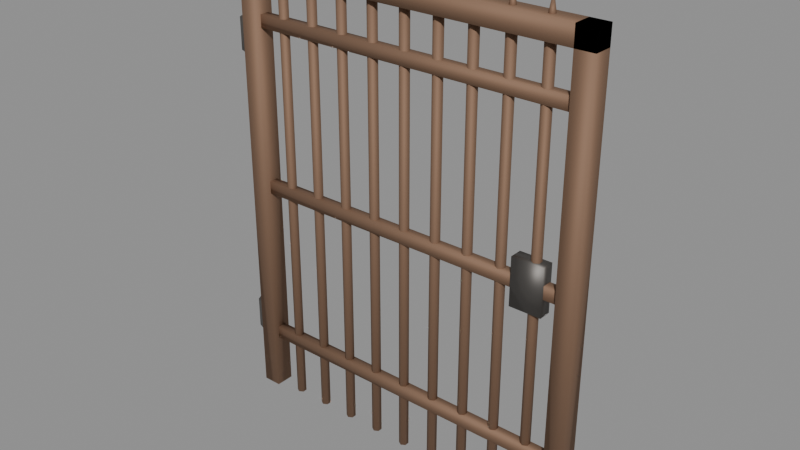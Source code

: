 # Source: barred-gate-v01.blend  (saved by Blender 5.2.45; exported with 4.5.12 LTS)
import bpy
from mathutils import Matrix  # noqa: F401  (used for matrix-valued properties, if any)

bpy.ops.wm.read_factory_settings(use_empty=True)
scene = bpy.context.scene
scene.name = 'Scene'

# ---- materials (node trees are filled in below, after node groups)
mat_iron_rust = bpy.data.materials.new('iron-rust')
mat_iron = bpy.data.materials.new('iron')

# ---- material node trees
mat_iron_rust.use_nodes = True; mat_iron_rust.node_tree.nodes.clear()
_N = mat_iron_rust.node_tree.nodes; _L = mat_iron_rust.node_tree.links
n0 = _N.new('ShaderNodeOutputMaterial'); n0.name = 'Material Output'; n0.location = (0, 0)
n1 = _N.new('ShaderNodeBsdfPrincipled'); n1.name = 'Principled BSDF'; n1.location = (0, 0)
n1.inputs[0].default_value = (0.28, 0.17, 0.11, 1.0)
n1.inputs[1].default_value = 0.6
n1.inputs[2].default_value = 0.75
n1.inputs[10].default_value = 0.005
_L.new(n1.outputs[0], n0.inputs[0])
n0.is_active_output = True
mat_iron.use_nodes = True; mat_iron.node_tree.nodes.clear()
_N = mat_iron.node_tree.nodes; _L = mat_iron.node_tree.links
n0 = _N.new('ShaderNodeOutputMaterial'); n0.name = 'Material Output'; n0.location = (0, 0)
n1 = _N.new('ShaderNodeBsdfPrincipled'); n1.name = 'Principled BSDF'; n1.location = (0, 0)
n1.inputs[0].default_value = (0.16, 0.15, 0.14, 1.0)
n1.inputs[1].default_value = 0.9
n1.inputs[2].default_value = 0.55
n1.inputs[10].default_value = 0.005
_L.new(n1.outputs[0], n0.inputs[0])
n0.is_active_output = True

# ---- meshes
me_barred_gate = bpy.data.meshes.new('barred-gate')
me_barred_gate.from_pydata([(-1.13, -0.06, 0.0), (-1.13, -0.06, 2.9), (-1.13, 0.06, 0.0), (-1.13, 0.06, 2.9), (-1.01, -0.06, 0.0), (-1.01, -0.06, 2.9), (-1.01, 0.06, 0.0), (-1.01, 0.06, 2.9), (1.07, -0.06, 0.0), (1.07, -0.06, 2.9), (1.07, 0.06, 0.0), (1.07, 0.06, 2.9), (1.19, -0.06, 0.0), (1.19, -0.06, 2.9), (1.19, 0.06, 0.0), (1.19, 0.06, 2.9), (-1.13, -0.06, 2.78), (-1.13, -0.06, 2.9), (-1.13, 0.06, 2.78), (-1.13, 0.06, 2.9), (1.19, -0.06, 2.78), (1.19, -0.06, 2.9), (1.19, 0.06, 2.78), (1.19, 0.06, 2.9), (-0.85, 0.03, 0.0), (-0.85, 0.03, 2.78), (-0.824, 0.015, 0.0), (-0.824, 0.015, 2.78), (-0.824, -0.015, 0.0), (-0.824, -0.015, 2.78), (-0.85, -0.03, 0.0), (-0.85, -0.03, 2.78), (-0.876, -0.015, 0.0), (-0.876, -0.015, 2.78), (-0.876, 0.015, 0.0), (-0.876, 0.015, 2.78), (-0.85, 0.03, 2.84), (-0.824, 0.015, 2.84), (-0.824, -0.015, 2.84), (-0.85, -0.03, 2.84), (-0.876, -0.015, 2.84), (-0.876, 0.015, 2.84), (-0.85, 0.0, 3.02), (-0.63, 0.03, 0.0), (-0.63, 0.03, 2.78), (-0.604, 0.015, 0.0), (-0.604, 0.015, 2.78), (-0.604, -0.015, 0.0), (-0.604, -0.015, 2.78), (-0.63, -0.03, 0.0), (-0.63, -0.03, 2.78), (-0.656, -0.015, 0.0), (-0.656, -0.015, 2.78), (-0.656, 0.015, 0.0), (-0.656, 0.015, 2.78), (-0.63, 0.03, 2.84), (-0.604, 0.015, 2.84), (-0.604, -0.015, 2.84), (-0.63, -0.03, 2.84), (-0.656, -0.015, 2.84), (-0.656, 0.015, 2.84), (-0.63, 0.0, 3.02), (-0.41, 0.03, 0.0), (-0.41, 0.03, 2.78), (-0.384, 0.015, 0.0), (-0.384, 0.015, 2.78), (-0.384, -0.015, 0.0), (-0.384, -0.015, 2.78), (-0.41, -0.03, 0.0), (-0.41, -0.03, 2.78), (-0.436, -0.015, 0.0), (-0.436, -0.015, 2.78), (-0.436, 0.015, 0.0), (-0.436, 0.015, 2.78), (-0.41, 0.03, 2.84), (-0.384, 0.015, 2.84), (-0.384, -0.015, 2.84), (-0.41, -0.03, 2.84), (-0.436, -0.015, 2.84), (-0.436, 0.015, 2.84), (-0.41, 0.0, 3.02), (-0.19, 0.03, 0.0), (-0.19, 0.03, 2.78), (-0.164, 0.015, 0.0), (-0.164, 0.015, 2.78), (-0.164, -0.015, 0.0), (-0.164, -0.015, 2.78), (-0.19, -0.03, 0.0), (-0.19, -0.03, 2.78), (-0.216, -0.015, 0.0), (-0.216, -0.015, 2.78), (-0.216, 0.015, 0.0), (-0.216, 0.015, 2.78), (-0.19, 0.03, 2.84), (-0.164, 0.015, 2.84), (-0.164, -0.015, 2.84), (-0.19, -0.03, 2.84), (-0.216, -0.015, 2.84), (-0.216, 0.015, 2.84), (-0.19, 0.0, 3.02), (0.03, 0.03, 0.0), (0.03, 0.03, 2.78), (0.05598, 0.015, 0.0), (0.05598, 0.015, 2.78), (0.05598, -0.015, 0.0), (0.05598, -0.015, 2.78), (0.03, -0.03, 0.0), (0.03, -0.03, 2.78), (0.004019, -0.015, 0.0), (0.004019, -0.015, 2.78), (0.004019, 0.015, 0.0), (0.004019, 0.015, 2.78), (0.03, 0.03, 2.84), (0.05598, 0.015, 2.84), (0.05598, -0.015, 2.84), (0.03, -0.03, 2.84), (0.004019, -0.015, 2.84), (0.004019, 0.015, 2.84), (0.03, 0.0, 3.02), (0.25, 0.03, 0.0), (0.25, 0.03, 2.78), (0.276, 0.015, 0.0), (0.276, 0.015, 2.78), (0.276, -0.015, 0.0), (0.276, -0.015, 2.78), (0.25, -0.03, 0.0), (0.25, -0.03, 2.78), (0.224, -0.015, 0.0), (0.224, -0.015, 2.78), (0.224, 0.015, 0.0), (0.224, 0.015, 2.78), (0.25, 0.03, 2.84), (0.276, 0.015, 2.84), (0.276, -0.015, 2.84), (0.25, -0.03, 2.84), (0.224, -0.015, 2.84), (0.224, 0.015, 2.84), (0.25, 0.0, 3.02), (0.47, 0.03, 0.0), (0.47, 0.03, 2.78), (0.496, 0.015, 0.0), (0.496, 0.015, 2.78), (0.496, -0.015, 0.0), (0.496, -0.015, 2.78), (0.47, -0.03, 0.0), (0.47, -0.03, 2.78), (0.444, -0.015, 0.0), (0.444, -0.015, 2.78), (0.444, 0.015, 0.0), (0.444, 0.015, 2.78), (0.47, 0.03, 2.84), (0.496, 0.015, 2.84), (0.496, -0.015, 2.84), (0.47, -0.03, 2.84), (0.444, -0.015, 2.84), (0.444, 0.015, 2.84), (0.47, 0.0, 3.02), (0.69, 0.03, 0.0), (0.69, 0.03, 2.78), (0.716, 0.015, 0.0), (0.716, 0.015, 2.78), (0.716, -0.015, 0.0), (0.716, -0.015, 2.78), (0.69, -0.03, 0.0), (0.69, -0.03, 2.78), (0.664, -0.015, 0.0), (0.664, -0.015, 2.78), (0.664, 0.015, 0.0), (0.664, 0.015, 2.78), (0.69, 0.03, 2.84), (0.716, 0.015, 2.84), (0.716, -0.015, 2.84), (0.69, -0.03, 2.84), (0.664, -0.015, 2.84), (0.664, 0.015, 2.84), (0.69, 0.0, 3.02), (0.91, 0.03, 0.0), (0.91, 0.03, 2.78), (0.936, 0.015, 0.0), (0.936, 0.015, 2.78), (0.936, -0.015, 0.0), (0.936, -0.015, 2.78), (0.91, -0.03, 0.0), (0.91, -0.03, 2.78), (0.884, -0.015, 0.0), (0.884, -0.015, 2.78), (0.884, 0.015, 0.0), (0.884, 0.015, 2.78), (0.91, 0.03, 2.84), (0.936, 0.015, 2.84), (0.936, -0.015, 2.84), (0.91, -0.03, 2.84), (0.884, -0.015, 2.84), (0.884, 0.015, 2.84), (0.91, 0.0, 3.02), (-1.07, -0.03, 0.36), (-1.07, -0.03, 0.44), (-1.07, 0.03, 0.36), (-1.07, 0.03, 0.44), (1.13, -0.03, 0.36), (1.13, -0.03, 0.44), (1.13, 0.03, 0.36), (1.13, 0.03, 0.44), (-1.07, -0.03, 1.41), (-1.07, -0.03, 1.49), (-1.07, 0.03, 1.41), (-1.07, 0.03, 1.49), (1.13, -0.03, 1.41), (1.13, -0.03, 1.49), (1.13, 0.03, 1.41), (1.13, 0.03, 1.49), (-1.07, -0.03, 2.46), (-1.07, -0.03, 2.54), (-1.07, 0.03, 2.46), (-1.07, 0.03, 2.54), (1.13, -0.03, 2.46), (1.13, -0.03, 2.54), (1.13, 0.03, 2.46), (1.13, 0.03, 2.54), (-1.13, 0.06, 0.4), (-1.13, 0.06, 0.6), (-1.088, 0.04243, 0.4), (-1.088, 0.04243, 0.6), (-1.07, 0.0, 0.4), (-1.07, 0.0, 0.6), (-1.088, -0.04243, 0.4), (-1.088, -0.04243, 0.6), (-1.13, -0.06, 0.4), (-1.13, -0.06, 0.6), (-1.172, -0.04243, 0.4), (-1.172, -0.04243, 0.6), (-1.19, 0.0, 0.4), (-1.19, 0.0, 0.6), (-1.172, 0.04243, 0.4), (-1.172, 0.04243, 0.6), (-1.13, 0.06, 2.3), (-1.13, 0.06, 2.5), (-1.088, 0.04243, 2.3), (-1.088, 0.04243, 2.5), (-1.07, 0.0, 2.3), (-1.07, 0.0, 2.5), (-1.088, -0.04243, 2.3), (-1.088, -0.04243, 2.5), (-1.13, -0.06, 2.3), (-1.13, -0.06, 2.5), (-1.172, -0.04243, 2.3), (-1.172, -0.04243, 2.5), (-1.19, 0.0, 2.3), (-1.19, 0.0, 2.5), (-1.172, 0.04243, 2.3), (-1.172, 0.04243, 2.5), (0.78, -0.04, 1.3), (0.78, -0.04, 1.6), (0.78, 0.04, 1.3), (0.78, 0.04, 1.6), (0.98, -0.04, 1.3), (0.98, -0.04, 1.6), (0.98, 0.04, 1.3), (0.98, 0.04, 1.6)], [], [(0, 1, 3, 2), (2, 3, 7, 6), (6, 7, 5, 4), (4, 5, 1, 0), (2, 6, 4, 0), (7, 3, 1, 5), (8, 9, 11, 10), (10, 11, 15, 14), (14, 15, 13, 12), (12, 13, 9, 8), (10, 14, 12, 8), (15, 11, 9, 13), (16, 17, 19, 18), (18, 19, 23, 22), (22, 23, 21, 20), (20, 21, 17, 16), (18, 22, 20, 16), (23, 19, 17, 21), (24, 25, 27, 26), (26, 27, 29, 28), (28, 29, 31, 30), (30, 31, 33, 32), (27, 25, 35, 33, 31, 29), (32, 33, 35, 34), (34, 35, 25, 24), (24, 26, 28, 30, 32, 34), (36, 42, 37), (37, 42, 38), (38, 42, 39), (39, 42, 40), (36, 37, 38, 39, 40, 41), (40, 42, 41), (41, 42, 36), (43, 44, 46, 45), (45, 46, 48, 47), (47, 48, 50, 49), (49, 50, 52, 51), (46, 44, 54, 52, 50, 48), (51, 52, 54, 53), (53, 54, 44, 43), (43, 45, 47, 49, 51, 53), (55, 61, 56), (56, 61, 57), (57, 61, 58), (58, 61, 59), (55, 56, 57, 58, 59, 60), (59, 61, 60), (60, 61, 55), (62, 63, 65, 64), (64, 65, 67, 66), (66, 67, 69, 68), (68, 69, 71, 70), (65, 63, 73, 71, 69, 67), (70, 71, 73, 72), (72, 73, 63, 62), (62, 64, 66, 68, 70, 72), (74, 80, 75), (75, 80, 76), (76, 80, 77), (77, 80, 78), (74, 75, 76, 77, 78, 79), (78, 80, 79), (79, 80, 74), (81, 82, 84, 83), (83, 84, 86, 85), (85, 86, 88, 87), (87, 88, 90, 89), (84, 82, 92, 90, 88, 86), (89, 90, 92, 91), (91, 92, 82, 81), (81, 83, 85, 87, 89, 91), (93, 99, 94), (94, 99, 95), (95, 99, 96), (96, 99, 97), (93, 94, 95, 96, 97, 98), (97, 99, 98), (98, 99, 93), (100, 101, 103, 102), (102, 103, 105, 104), (104, 105, 107, 106), (106, 107, 109, 108), (103, 101, 111, 109, 107, 105), (108, 109, 111, 110), (110, 111, 101, 100), (100, 102, 104, 106, 108, 110), (112, 118, 113), (113, 118, 114), (114, 118, 115), (115, 118, 116), (112, 113, 114, 115, 116, 117), (116, 118, 117), (117, 118, 112), (119, 120, 122, 121), (121, 122, 124, 123), (123, 124, 126, 125), (125, 126, 128, 127), (122, 120, 130, 128, 126, 124), (127, 128, 130, 129), (129, 130, 120, 119), (119, 121, 123, 125, 127, 129), (131, 137, 132), (132, 137, 133), (133, 137, 134), (134, 137, 135), (131, 132, 133, 134, 135, 136), (135, 137, 136), (136, 137, 131), (138, 139, 141, 140), (140, 141, 143, 142), (142, 143, 145, 144), (144, 145, 147, 146), (141, 139, 149, 147, 145, 143), (146, 147, 149, 148), (148, 149, 139, 138), (138, 140, 142, 144, 146, 148), (150, 156, 151), (151, 156, 152), (152, 156, 153), (153, 156, 154), (150, 151, 152, 153, 154, 155), (154, 156, 155), (155, 156, 150), (157, 158, 160, 159), (159, 160, 162, 161), (161, 162, 164, 163), (163, 164, 166, 165), (160, 158, 168, 166, 164, 162), (165, 166, 168, 167), (167, 168, 158, 157), (157, 159, 161, 163, 165, 167), (169, 175, 170), (170, 175, 171), (171, 175, 172), (172, 175, 173), (169, 170, 171, 172, 173, 174), (173, 175, 174), (174, 175, 169), (176, 177, 179, 178), (178, 179, 181, 180), (180, 181, 183, 182), (182, 183, 185, 184), (179, 177, 187, 185, 183, 181), (184, 185, 187, 186), (186, 187, 177, 176), (176, 178, 180, 182, 184, 186), (188, 194, 189), (189, 194, 190), (190, 194, 191), (191, 194, 192), (188, 189, 190, 191, 192, 193), (192, 194, 193), (193, 194, 188), (195, 196, 198, 197), (197, 198, 202, 201), (201, 202, 200, 199), (199, 200, 196, 195), (197, 201, 199, 195), (202, 198, 196, 200), (203, 204, 206, 205), (205, 206, 210, 209), (209, 210, 208, 207), (207, 208, 204, 203), (205, 209, 207, 203), (210, 206, 204, 208), (211, 212, 214, 213), (213, 214, 218, 217), (217, 218, 216, 215), (215, 216, 212, 211), (213, 217, 215, 211), (218, 214, 212, 216), (219, 220, 222, 221), (221, 222, 224, 223), (223, 224, 226, 225), (225, 226, 228, 227), (227, 228, 230, 229), (229, 230, 232, 231), (222, 220, 234, 232, 230, 228, 226, 224), (231, 232, 234, 233), (233, 234, 220, 219), (219, 221, 223, 225, 227, 229, 231, 233), (235, 236, 238, 237), (237, 238, 240, 239), (239, 240, 242, 241), (241, 242, 244, 243), (243, 244, 246, 245), (245, 246, 248, 247), (238, 236, 250, 248, 246, 244, 242, 240), (247, 248, 250, 249), (249, 250, 236, 235), (235, 237, 239, 241, 243, 245, 247, 249), (251, 252, 254, 253), (253, 254, 258, 257), (257, 258, 256, 255), (255, 256, 252, 251), (253, 257, 255, 251), (258, 254, 252, 256)])
me_barred_gate.polygons.foreach_set('use_smooth', [True] * 197)
me_barred_gate.polygons.foreach_set('material_index', [0, 0, 0, 0, 0, 0, 0, 0, 0, 0, 0, 0, 0, 0, 0, 0, 0, 0, 0, 0, 0, 0, 0, 0, 0, 0, 0, 0, 0, 0, 0, 0, 0, 0, 0, 0, 0, 0, 0, 0, 0, 0, 0, 0, 0, 0, 0, 0, 0, 0, 0, 0, 0, 0, 0, 0, 0, 0, 0, 0, 0, 0, 0, 0, 0, 0, 0, 0, 0, 0, 0, 0, 0, 0, 0, 0, 0, 0, 0, 0, 0, 0, 0, 0, 0, 0, 0, 0, 0, 0, 0, 0, 0, 0, 0, 0, 0, 0, 0, 0, 0, 0, 0, 0, 0, 0, 0, 0, 0, 0, 0, 0, 0, 0, 0, 0, 0, 0, 0, 0, 0, 0, 0, 0, 0, 0, 0, 0, 0, 0, 0, 0, 0, 0, 0, 0, 0, 0, 0, 0, 0, 0, 0, 0, 0, 0, 0, 0, 0, 0, 0, 0, 0, 0, 0, 0, 0, 0, 0, 0, 0, 0, 0, 0, 0, 0, 0, 0, 0, 0, 0, 1, 1, 1, 1, 1, 1, 1, 1, 1, 1, 1, 1, 1, 1, 1, 1, 1, 1, 1, 1, 1, 1, 1, 1, 1, 1])
_k = set([(0, 1), (0, 2), (0, 4), (1, 3), (1, 5), (2, 3), (2, 6), (3, 7), (4, 5), (4, 6), (5, 7), (6, 7), (8, 9), (8, 10), (8, 12), (9, 11), (9, 13), (10, 11), (10, 14), (11, 15), (12, 13), (12, 14), (13, 15), (14, 15), (16, 17), (16, 18), (16, 20), (17, 19), (17, 21), (18, 19), (18, 22), (19, 23), (20, 21), (20, 22), (21, 23), (22, 23), (24, 25), (24, 26), (24, 34), (25, 27), (25, 35), (26, 27), (26, 28), (27, 29), (28, 29), (28, 30), (29, 31), (30, 31), (30, 32), (31, 33), (32, 33), (32, 34), (33, 35), (34, 35), (36, 37), (36, 41), (36, 42), (37, 38), (37, 42), (38, 39), (38, 42), (39, 40), (39, 42), (40, 41), (40, 42), (41, 42), (43, 44), (43, 45), (43, 53), (44, 46), (44, 54), (45, 46), (45, 47), (46, 48), (47, 48), (47, 49), (48, 50), (49, 50), (49, 51), (50, 52), (51, 52), (51, 53), (52, 54), (53, 54), (55, 56), (55, 60), (55, 61), (56, 57), (56, 61), (57, 58), (57, 61), (58, 59), (58, 61), (59, 60), (59, 61), (60, 61), (62, 63), (62, 64), (62, 72), (63, 65), (63, 73), (64, 65), (64, 66), (65, 67), (66, 67), (66, 68), (67, 69), (68, 69), (68, 70), (69, 71), (70, 71), (70, 72), (71, 73), (72, 73), (74, 75), (74, 79), (74, 80), (75, 76), (75, 80), (76, 77), (76, 80), (77, 78), (77, 80), (78, 79), (78, 80), (79, 80), (81, 82), (81, 83), (81, 91), (82, 84), (82, 92), (83, 84), (83, 85), (84, 86), (85, 86), (85, 87), (86, 88), (87, 88), (87, 89), (88, 90), (89, 90), (89, 91), (90, 92), (91, 92), (93, 94), (93, 98), (93, 99), (94, 95), (94, 99), (95, 96), (95, 99), (96, 97), (96, 99), (97, 98), (97, 99), (98, 99), (100, 101), (100, 102), (100, 110), (101, 103), (101, 111), (102, 103), (102, 104), (103, 105), (104, 105), (104, 106), (105, 107), (106, 107), (106, 108), (107, 109), (108, 109), (108, 110), (109, 111), (110, 111), (112, 113), (112, 117), (112, 118), (113, 114), (113, 118), (114, 115), (114, 118), (115, 116), (115, 118), (116, 117), (116, 118), (117, 118), (119, 120), (119, 121), (119, 129), (120, 122), (120, 130), (121, 122), (121, 123), (122, 124), (123, 124), (123, 125), (124, 126), (125, 126), (125, 127), (126, 128), (127, 128), (127, 129), (128, 130), (129, 130), (131, 132), (131, 136), (131, 137), (132, 133), (132, 137), (133, 134), (133, 137), (134, 135), (134, 137), (135, 136), (135, 137), (136, 137), (138, 139), (138, 140), (138, 148), (139, 141), (139, 149), (140, 141), (140, 142), (141, 143), (142, 143), (142, 144), (143, 145), (144, 145), (144, 146), (145, 147), (146, 147), (146, 148), (147, 149), (148, 149), (150, 151), (150, 155), (150, 156), (151, 152), (151, 156), (152, 153), (152, 156), (153, 154), (153, 156), (154, 155), (154, 156), (155, 156), (157, 158), (157, 159), (157, 167), (158, 160), (158, 168), (159, 160), (159, 161), (160, 162), (161, 162), (161, 163), (162, 164), (163, 164), (163, 165), (164, 166), (165, 166), (165, 167), (166, 168), (167, 168), (169, 170), (169, 174), (169, 175), (170, 171), (170, 175), (171, 172), (171, 175), (172, 173), (172, 175), (173, 174), (173, 175), (174, 175), (176, 177), (176, 178), (176, 186), (177, 179), (177, 187), (178, 179), (178, 180), (179, 181), (180, 181), (180, 182), (181, 183), (182, 183), (182, 184), (183, 185), (184, 185), (184, 186), (185, 187), (186, 187), (188, 189), (188, 193), (188, 194), (189, 190), (189, 194), (190, 191), (190, 194), (191, 192), (191, 194), (192, 193), (192, 194), (193, 194), (195, 196), (195, 197), (195, 199), (196, 198), (196, 200), (197, 198), (197, 201), (198, 202), (199, 200), (199, 201), (200, 202), (201, 202), (203, 204), (203, 205), (203, 207), (204, 206), (204, 208), (205, 206), (205, 209), (206, 210), (207, 208), (207, 209), (208, 210), (209, 210), (211, 212), (211, 213), (211, 215), (212, 214), (212, 216), (213, 214), (213, 217), (214, 218), (215, 216), (215, 217), (216, 218), (217, 218), (219, 220), (219, 221), (219, 233), (220, 222), (220, 234), (221, 222), (221, 223), (222, 224), (223, 224), (223, 225), (224, 226), (225, 226), (225, 227), (226, 228), (227, 228), (227, 229), (228, 230), (229, 230), (229, 231), (230, 232), (231, 232), (231, 233), (232, 234), (233, 234), (235, 236), (235, 237), (235, 249), (236, 238), (236, 250), (237, 238), (237, 239), (238, 240), (239, 240), (239, 241), (240, 242), (241, 242), (241, 243), (242, 244), (243, 244), (243, 245), (244, 246), (245, 246), (245, 247), (246, 248), (247, 248), (247, 249), (248, 250), (249, 250), (251, 252), (251, 253), (251, 255), (252, 254), (252, 256), (253, 254), (253, 257), (254, 258), (255, 256), (255, 257), (256, 258), (257, 258)])
me_barred_gate.attributes.new('sharp_edge', 'BOOLEAN', 'EDGE').data.foreach_set('value', [ (min(e.vertices), max(e.vertices)) in _k for e in me_barred_gate.edges])
_uv = me_barred_gate.uv_layers.new(name='UVMap')
_uv.uv.foreach_set('vector', [0.375, 0.0, 0.625, 0.0, 0.625, 0.25, 0.375, 0.25, 0.375, 0.25, 0.625, 0.25, 0.625, 0.5, 0.375, 0.5, 0.375, 0.5, 0.625, 0.5, 0.625, 0.75, 0.375, 0.75, 0.375, 0.75, 0.625, 0.75, 0.625, 1.0, 0.375, 1.0, 0.125, 0.5, 0.375, 0.5, 0.375, 0.75, 0.125, 0.75, 0.625, 0.5, 0.875, 0.5, 0.875, 0.75, 0.625, 0.75, 0.375, 0.0, 0.625, 0.0, 0.625, 0.25, 0.375, 0.25, 0.375, 0.25, 0.625, 0.25, 0.625, 0.5, 0.375, 0.5, 0.375, 0.5, 0.625, 0.5, 0.625, 0.75, 0.375, 0.75, 0.375, 0.75, 0.625, 0.75, 0.625, 1.0, 0.375, 1.0, 0.125, 0.5, 0.375, 0.5, 0.375, 0.75, 0.125, 0.75, 0.625, 0.5, 0.875, 0.5, 0.875, 0.75, 0.625, 0.75, 0.375, 0.0, 0.625, 0.0, 0.625, 0.25, 0.375, 0.25, 0.375, 0.25, 0.625, 0.25, 0.625, 0.5, 0.375, 0.5, 0.375, 0.5, 0.625, 0.5, 0.625, 0.75, 0.375, 0.75, 0.375, 0.75, 0.625, 0.75, 0.625, 1.0, 0.375, 1.0, 0.125, 0.5, 0.375, 0.5, 0.375, 0.75, 0.125, 0.75, 0.625, 0.5, 0.875, 0.5, 0.875, 0.75, 0.625, 0.75, 1.0, 0.5, 1.0, 1.0, 0.8333, 1.0, 0.8333, 0.5, 0.8333, 0.5, 0.8333, 1.0, 0.6667, 1.0, 0.6667, 0.5, 0.6667, 0.5, 0.6667, 1.0, 0.5, 1.0, 0.5, 0.5, 0.5, 0.5, 0.5, 1.0, 0.3333, 1.0, 0.3333, 0.5, 0.4578, 0.37, 0.25, 0.49, 0.04215, 0.37, 0.04215, 0.13, 0.25, 0.01, 0.4578, 0.13, 0.3333, 0.5, 0.3333, 1.0, 0.1667, 1.0, 0.1667, 0.5, 0.1667, 0.5, 0.1667, 1.0, -8.941e-08, 1.0, -8.941e-08, 0.5, 0.75, 0.49, 0.9578, 0.37, 0.9578, 0.13, 0.75, 0.01, 0.5422, 0.13, 0.5422, 0.37, 0.25, 0.49, 0.25, 0.25, 0.4578, 0.37, 0.4578, 0.37, 0.25, 0.25, 0.4578, 0.13, 0.4578, 0.13, 0.25, 0.25, 0.25, 0.01, 0.25, 0.01, 0.25, 0.25, 0.04215, 0.13, 0.75, 0.49, 0.9578, 0.37, 0.9578, 0.13, 0.75, 0.01, 0.5422, 0.13, 0.5422, 0.37, 0.04215, 0.13, 0.25, 0.25, 0.04215, 0.37, 0.04215, 0.37, 0.25, 0.25, 0.25, 0.49, 1.0, 0.5, 1.0, 1.0, 0.8333, 1.0, 0.8333, 0.5, 0.8333, 0.5, 0.8333, 1.0, 0.6667, 1.0, 0.6667, 0.5, 0.6667, 0.5, 0.6667, 1.0, 0.5, 1.0, 0.5, 0.5, 0.5, 0.5, 0.5, 1.0, 0.3333, 1.0, 0.3333, 0.5, 0.4578, 0.37, 0.25, 0.49, 0.04215, 0.37, 0.04215, 0.13, 0.25, 0.01, 0.4578, 0.13, 0.3333, 0.5, 0.3333, 1.0, 0.1667, 1.0, 0.1667, 0.5, 0.1667, 0.5, 0.1667, 1.0, -8.941e-08, 1.0, -8.941e-08, 0.5, 0.75, 0.49, 0.9578, 0.37, 0.9578, 0.13, 0.75, 0.01, 0.5422, 0.13, 0.5422, 0.37, 0.25, 0.49, 0.25, 0.25, 0.4578, 0.37, 0.4578, 0.37, 0.25, 0.25, 0.4578, 0.13, 0.4578, 0.13, 0.25, 0.25, 0.25, 0.01, 0.25, 0.01, 0.25, 0.25, 0.04215, 0.13, 0.75, 0.49, 0.9578, 0.37, 0.9578, 0.13, 0.75, 0.01, 0.5422, 0.13, 0.5422, 0.37, 0.04215, 0.13, 0.25, 0.25, 0.04215, 0.37, 0.04215, 0.37, 0.25, 0.25, 0.25, 0.49, 1.0, 0.5, 1.0, 1.0, 0.8333, 1.0, 0.8333, 0.5, 0.8333, 0.5, 0.8333, 1.0, 0.6667, 1.0, 0.6667, 0.5, 0.6667, 0.5, 0.6667, 1.0, 0.5, 1.0, 0.5, 0.5, 0.5, 0.5, 0.5, 1.0, 0.3333, 1.0, 0.3333, 0.5, 0.4578, 0.37, 0.25, 0.49, 0.04215, 0.37, 0.04215, 0.13, 0.25, 0.01, 0.4578, 0.13, 0.3333, 0.5, 0.3333, 1.0, 0.1667, 1.0, 0.1667, 0.5, 0.1667, 0.5, 0.1667, 1.0, -8.941e-08, 1.0, -8.941e-08, 0.5, 0.75, 0.49, 0.9578, 0.37, 0.9578, 0.13, 0.75, 0.01, 0.5422, 0.13, 0.5422, 0.37, 0.25, 0.49, 0.25, 0.25, 0.4578, 0.37, 0.4578, 0.37, 0.25, 0.25, 0.4578, 0.13, 0.4578, 0.13, 0.25, 0.25, 0.25, 0.01, 0.25, 0.01, 0.25, 0.25, 0.04215, 0.13, 0.75, 0.49, 0.9578, 0.37, 0.9578, 0.13, 0.75, 0.01, 0.5422, 0.13, 0.5422, 0.37, 0.04215, 0.13, 0.25, 0.25, 0.04215, 0.37, 0.04215, 0.37, 0.25, 0.25, 0.25, 0.49, 1.0, 0.5, 1.0, 1.0, 0.8333, 1.0, 0.8333, 0.5, 0.8333, 0.5, 0.8333, 1.0, 0.6667, 1.0, 0.6667, 0.5, 0.6667, 0.5, 0.6667, 1.0, 0.5, 1.0, 0.5, 0.5, 0.5, 0.5, 0.5, 1.0, 0.3333, 1.0, 0.3333, 0.5, 0.4578, 0.37, 0.25, 0.49, 0.04215, 0.37, 0.04215, 0.13, 0.25, 0.01, 0.4578, 0.13, 0.3333, 0.5, 0.3333, 1.0, 0.1667, 1.0, 0.1667, 0.5, 0.1667, 0.5, 0.1667, 1.0, -8.941e-08, 1.0, -8.941e-08, 0.5, 0.75, 0.49, 0.9578, 0.37, 0.9578, 0.13, 0.75, 0.01, 0.5422, 0.13, 0.5422, 0.37, 0.25, 0.49, 0.25, 0.25, 0.4578, 0.37, 0.4578, 0.37, 0.25, 0.25, 0.4578, 0.13, 0.4578, 0.13, 0.25, 0.25, 0.25, 0.01, 0.25, 0.01, 0.25, 0.25, 0.04215, 0.13, 0.75, 0.49, 0.9578, 0.37, 0.9578, 0.13, 0.75, 0.01, 0.5422, 0.13, 0.5422, 0.37, 0.04215, 0.13, 0.25, 0.25, 0.04215, 0.37, 0.04215, 0.37, 0.25, 0.25, 0.25, 0.49, 1.0, 0.5, 1.0, 1.0, 0.8333, 1.0, 0.8333, 0.5, 0.8333, 0.5, 0.8333, 1.0, 0.6667, 1.0, 0.6667, 0.5, 0.6667, 0.5, 0.6667, 1.0, 0.5, 1.0, 0.5, 0.5, 0.5, 0.5, 0.5, 1.0, 0.3333, 1.0, 0.3333, 0.5, 0.4578, 0.37, 0.25, 0.49, 0.04215, 0.37, 0.04215, 0.13, 0.25, 0.01, 0.4578, 0.13, 0.3333, 0.5, 0.3333, 1.0, 0.1667, 1.0, 0.1667, 0.5, 0.1667, 0.5, 0.1667, 1.0, -8.941e-08, 1.0, -8.941e-08, 0.5, 0.75, 0.49, 0.9578, 0.37, 0.9578, 0.13, 0.75, 0.01, 0.5422, 0.13, 0.5422, 0.37, 0.25, 0.49, 0.25, 0.25, 0.4578, 0.37, 0.4578, 0.37, 0.25, 0.25, 0.4578, 0.13, 0.4578, 0.13, 0.25, 0.25, 0.25, 0.01, 0.25, 0.01, 0.25, 0.25, 0.04215, 0.13, 0.75, 0.49, 0.9578, 0.37, 0.9578, 0.13, 0.75, 0.01, 0.5422, 0.13, 0.5422, 0.37, 0.04215, 0.13, 0.25, 0.25, 0.04215, 0.37, 0.04215, 0.37, 0.25, 0.25, 0.25, 0.49, 1.0, 0.5, 1.0, 1.0, 0.8333, 1.0, 0.8333, 0.5, 0.8333, 0.5, 0.8333, 1.0, 0.6667, 1.0, 0.6667, 0.5, 0.6667, 0.5, 0.6667, 1.0, 0.5, 1.0, 0.5, 0.5, 0.5, 0.5, 0.5, 1.0, 0.3333, 1.0, 0.3333, 0.5, 0.4578, 0.37, 0.25, 0.49, 0.04215, 0.37, 0.04215, 0.13, 0.25, 0.01, 0.4578, 0.13, 0.3333, 0.5, 0.3333, 1.0, 0.1667, 1.0, 0.1667, 0.5, 0.1667, 0.5, 0.1667, 1.0, -8.941e-08, 1.0, -8.941e-08, 0.5, 0.75, 0.49, 0.9578, 0.37, 0.9578, 0.13, 0.75, 0.01, 0.5422, 0.13, 0.5422, 0.37, 0.25, 0.49, 0.25, 0.25, 0.4578, 0.37, 0.4578, 0.37, 0.25, 0.25, 0.4578, 0.13, 0.4578, 0.13, 0.25, 0.25, 0.25, 0.01, 0.25, 0.01, 0.25, 0.25, 0.04215, 0.13, 0.75, 0.49, 0.9578, 0.37, 0.9578, 0.13, 0.75, 0.01, 0.5422, 0.13, 0.5422, 0.37, 0.04215, 0.13, 0.25, 0.25, 0.04215, 0.37, 0.04215, 0.37, 0.25, 0.25, 0.25, 0.49, 1.0, 0.5, 1.0, 1.0, 0.8333, 1.0, 0.8333, 0.5, 0.8333, 0.5, 0.8333, 1.0, 0.6667, 1.0, 0.6667, 0.5, 0.6667, 0.5, 0.6667, 1.0, 0.5, 1.0, 0.5, 0.5, 0.5, 0.5, 0.5, 1.0, 0.3333, 1.0, 0.3333, 0.5, 0.4578, 0.37, 0.25, 0.49, 0.04215, 0.37, 0.04215, 0.13, 0.25, 0.01, 0.4578, 0.13, 0.3333, 0.5, 0.3333, 1.0, 0.1667, 1.0, 0.1667, 0.5, 0.1667, 0.5, 0.1667, 1.0, -8.941e-08, 1.0, -8.941e-08, 0.5, 0.75, 0.49, 0.9578, 0.37, 0.9578, 0.13, 0.75, 0.01, 0.5422, 0.13, 0.5422, 0.37, 0.25, 0.49, 0.25, 0.25, 0.4578, 0.37, 0.4578, 0.37, 0.25, 0.25, 0.4578, 0.13, 0.4578, 0.13, 0.25, 0.25, 0.25, 0.01, 0.25, 0.01, 0.25, 0.25, 0.04215, 0.13, 0.75, 0.49, 0.9578, 0.37, 0.9578, 0.13, 0.75, 0.01, 0.5422, 0.13, 0.5422, 0.37, 0.04215, 0.13, 0.25, 0.25, 0.04215, 0.37, 0.04215, 0.37, 0.25, 0.25, 0.25, 0.49, 1.0, 0.5, 1.0, 1.0, 0.8333, 1.0, 0.8333, 0.5, 0.8333, 0.5, 0.8333, 1.0, 0.6667, 1.0, 0.6667, 0.5, 0.6667, 0.5, 0.6667, 1.0, 0.5, 1.0, 0.5, 0.5, 0.5, 0.5, 0.5, 1.0, 0.3333, 1.0, 0.3333, 0.5, 0.4578, 0.37, 0.25, 0.49, 0.04215, 0.37, 0.04215, 0.13, 0.25, 0.01, 0.4578, 0.13, 0.3333, 0.5, 0.3333, 1.0, 0.1667, 1.0, 0.1667, 0.5, 0.1667, 0.5, 0.1667, 1.0, -8.941e-08, 1.0, -8.941e-08, 0.5, 0.75, 0.49, 0.9578, 0.37, 0.9578, 0.13, 0.75, 0.01, 0.5422, 0.13, 0.5422, 0.37, 0.25, 0.49, 0.25, 0.25, 0.4578, 0.37, 0.4578, 0.37, 0.25, 0.25, 0.4578, 0.13, 0.4578, 0.13, 0.25, 0.25, 0.25, 0.01, 0.25, 0.01, 0.25, 0.25, 0.04215, 0.13, 0.75, 0.49, 0.9578, 0.37, 0.9578, 0.13, 0.75, 0.01, 0.5422, 0.13, 0.5422, 0.37, 0.04215, 0.13, 0.25, 0.25, 0.04215, 0.37, 0.04215, 0.37, 0.25, 0.25, 0.25, 0.49, 1.0, 0.5, 1.0, 1.0, 0.8333, 1.0, 0.8333, 0.5, 0.8333, 0.5, 0.8333, 1.0, 0.6667, 1.0, 0.6667, 0.5, 0.6667, 0.5, 0.6667, 1.0, 0.5, 1.0, 0.5, 0.5, 0.5, 0.5, 0.5, 1.0, 0.3333, 1.0, 0.3333, 0.5, 0.4578, 0.37, 0.25, 0.49, 0.04215, 0.37, 0.04215, 0.13, 0.25, 0.01, 0.4578, 0.13, 0.3333, 0.5, 0.3333, 1.0, 0.1667, 1.0, 0.1667, 0.5, 0.1667, 0.5, 0.1667, 1.0, -8.941e-08, 1.0, -8.941e-08, 0.5, 0.75, 0.49, 0.9578, 0.37, 0.9578, 0.13, 0.75, 0.01, 0.5422, 0.13, 0.5422, 0.37, 0.25, 0.49, 0.25, 0.25, 0.4578, 0.37, 0.4578, 0.37, 0.25, 0.25, 0.4578, 0.13, 0.4578, 0.13, 0.25, 0.25, 0.25, 0.01, 0.25, 0.01, 0.25, 0.25, 0.04215, 0.13, 0.75, 0.49, 0.9578, 0.37, 0.9578, 0.13, 0.75, 0.01, 0.5422, 0.13, 0.5422, 0.37, 0.04215, 0.13, 0.25, 0.25, 0.04215, 0.37, 0.04215, 0.37, 0.25, 0.25, 0.25, 0.49, 0.375, 0.0, 0.625, 0.0, 0.625, 0.25, 0.375, 0.25, 0.375, 0.25, 0.625, 0.25, 0.625, 0.5, 0.375, 0.5, 0.375, 0.5, 0.625, 0.5, 0.625, 0.75, 0.375, 0.75, 0.375, 0.75, 0.625, 0.75, 0.625, 1.0, 0.375, 1.0, 0.125, 0.5, 0.375, 0.5, 0.375, 0.75, 0.125, 0.75, 0.625, 0.5, 0.875, 0.5, 0.875, 0.75, 0.625, 0.75, 0.375, 0.0, 0.625, 0.0, 0.625, 0.25, 0.375, 0.25, 0.375, 0.25, 0.625, 0.25, 0.625, 0.5, 0.375, 0.5, 0.375, 0.5, 0.625, 0.5, 0.625, 0.75, 0.375, 0.75, 0.375, 0.75, 0.625, 0.75, 0.625, 1.0, 0.375, 1.0, 0.125, 0.5, 0.375, 0.5, 0.375, 0.75, 0.125, 0.75, 0.625, 0.5, 0.875, 0.5, 0.875, 0.75, 0.625, 0.75, 0.375, 0.0, 0.625, 0.0, 0.625, 0.25, 0.375, 0.25, 0.375, 0.25, 0.625, 0.25, 0.625, 0.5, 0.375, 0.5, 0.375, 0.5, 0.625, 0.5, 0.625, 0.75, 0.375, 0.75, 0.375, 0.75, 0.625, 0.75, 0.625, 1.0, 0.375, 1.0, 0.125, 0.5, 0.375, 0.5, 0.375, 0.75, 0.125, 0.75, 0.625, 0.5, 0.875, 0.5, 0.875, 0.75, 0.625, 0.75, 1.0, 0.5, 1.0, 1.0, 0.875, 1.0, 0.875, 0.5, 0.875, 0.5, 0.875, 1.0, 0.75, 1.0, 0.75, 0.5, 0.75, 0.5, 0.75, 1.0, 0.625, 1.0, 0.625, 0.5, 0.625, 0.5, 0.625, 1.0, 0.5, 1.0, 0.5, 0.5, 0.5, 0.5, 0.5, 1.0, 0.375, 1.0, 0.375, 0.5, 0.375, 0.5, 0.375, 1.0, 0.25, 1.0, 0.25, 0.5, 0.4197, 0.4197, 0.25, 0.49, 0.08029, 0.4197, 0.01, 0.25, 0.08029, 0.08029, 0.25, 0.01, 0.4197, 0.08029, 0.49, 0.25, 0.25, 0.5, 0.25, 1.0, 0.125, 1.0, 0.125, 0.5, 0.125, 0.5, 0.125, 1.0, 0.0, 1.0, 0.0, 0.5, 0.75, 0.49, 0.9197, 0.4197, 0.99, 0.25, 0.9197, 0.08029, 0.75, 0.01, 0.5803, 0.08029, 0.51, 0.25, 0.5803, 0.4197, 1.0, 0.5, 1.0, 1.0, 0.875, 1.0, 0.875, 0.5, 0.875, 0.5, 0.875, 1.0, 0.75, 1.0, 0.75, 0.5, 0.75, 0.5, 0.75, 1.0, 0.625, 1.0, 0.625, 0.5, 0.625, 0.5, 0.625, 1.0, 0.5, 1.0, 0.5, 0.5, 0.5, 0.5, 0.5, 1.0, 0.375, 1.0, 0.375, 0.5, 0.375, 0.5, 0.375, 1.0, 0.25, 1.0, 0.25, 0.5, 0.4197, 0.4197, 0.25, 0.49, 0.08029, 0.4197, 0.01, 0.25, 0.08029, 0.08029, 0.25, 0.01, 0.4197, 0.08029, 0.49, 0.25, 0.25, 0.5, 0.25, 1.0, 0.125, 1.0, 0.125, 0.5, 0.125, 0.5, 0.125, 1.0, 0.0, 1.0, 0.0, 0.5, 0.75, 0.49, 0.9197, 0.4197, 0.99, 0.25, 0.9197, 0.08029, 0.75, 0.01, 0.5803, 0.08029, 0.51, 0.25, 0.5803, 0.4197, 0.375, 0.0, 0.625, 0.0, 0.625, 0.25, 0.375, 0.25, 0.375, 0.25, 0.625, 0.25, 0.625, 0.5, 0.375, 0.5, 0.375, 0.5, 0.625, 0.5, 0.625, 0.75, 0.375, 0.75, 0.375, 0.75, 0.625, 0.75, 0.625, 1.0, 0.375, 1.0, 0.125, 0.5, 0.375, 0.5, 0.375, 0.75, 0.125, 0.75, 0.625, 0.5, 0.875, 0.5, 0.875, 0.75, 0.625, 0.75])
me_barred_gate.materials.append(mat_iron_rust)
me_barred_gate.materials.append(mat_iron)
me_barred_gate.update()

# ---- objects
ob_barred_gate = bpy.data.objects.new('barred-gate', me_barred_gate)

# ---- transforms, parenting, visibility, modifiers, constraints
ob_barred_gate.location = (0.0, 0.0, 0.0)

# ---- collection membership
scene.collection.objects.link(ob_barred_gate)

# ---- scene / render settings (as saved in the file)
scene.frame_start = 1; scene.frame_end = 250; scene.frame_set(1)
scene.render.engine = 'BLENDER_EEVEE_NEXT'
scene.render.bake_bias = 0.0
scene.render.bake_samples = 0
scene.render.compositor_device = 'GPU'
scene.eevee.use_volume_custom_range = False
scene.eevee.fast_gi_thickness_near = 0.1
scene.eevee.fast_gi_thickness_far = 0.0
scene.eevee.ray_tracing_options.screen_trace_thickness = 0.1
bpy.context.view_layer.update()

# ---- added for rendering (the .blend has no active camera and no usable light): camera, sun + grey world if the file has none
cam_auto = bpy.data.cameras.new('AutoCamera')
cam_auto.lens = 50.0
cam_auto.sensor_width = 36.0
cam_auto.clip_end = 1000.0
ob_auto_camera = bpy.data.objects.new('AutoCamera', cam_auto)
scene.collection.objects.link(ob_auto_camera)
ob_auto_camera.location = (3.55931, -4.27118, 4.35745)
ob_auto_camera.rotation_euler = (1.09748, -7.21219e-08, 0.694738)
scene.camera = ob_auto_camera
light_auto_sun = bpy.data.lights.new('AutoSun', 'SUN')
light_auto_sun.energy = 3.0
light_auto_sun.angle = 0.0523599
ob_auto_sun = bpy.data.objects.new('AutoSun', light_auto_sun)
scene.collection.objects.link(ob_auto_sun)
ob_auto_sun.rotation_euler = (0.872665, 0.174533, 0.523599)
if scene.world is None:
    world_auto = bpy.data.worlds.new('AutoWorld')
    world_auto.color = (0.3, 0.3, 0.3)
    scene.world = world_auto
bpy.context.view_layer.update()
